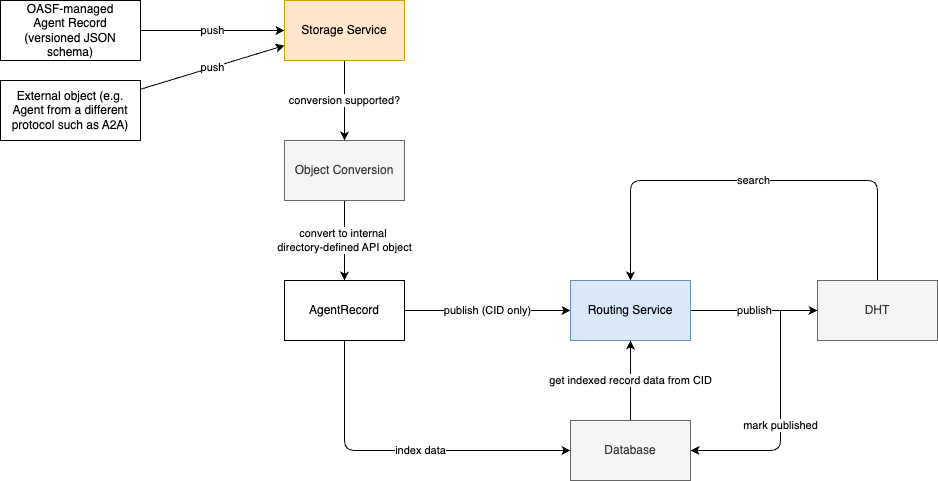

The diagram above was exported from draw.io. Its source (the exported page's mxGraphModel, read from the mxfile embedded in the PNG):
<mxGraphModel dx="747" dy="357" grid="1" gridSize="10" guides="1" tooltips="1" connect="1" arrows="1" fold="1" page="1" pageScale="1" pageWidth="827" pageHeight="1169" math="0" shadow="0">
  <root>
    <mxCell id="0" />
    <mxCell id="1" parent="0" />
    <mxCell id="3" value="push" style="edgeStyle=none;html=1;entryX=0;entryY=0.5;entryDx=0;entryDy=0;" edge="1" parent="1" source="2" target="4">
      <mxGeometry relative="1" as="geometry">
        <mxPoint x="290" y="130" as="targetPoint" />
      </mxGeometry>
    </mxCell>
    <mxCell id="2" value="OASF-managed&lt;div&gt;Agent Record&lt;/div&gt;&lt;div&gt;(versioned JSON schema)&lt;/div&gt;" style="rounded=0;whiteSpace=wrap;html=1;" vertex="1" parent="1">
      <mxGeometry x="10" y="100" width="140" height="60" as="geometry" />
    </mxCell>
    <mxCell id="7" value="conversion supported?" style="edgeStyle=none;html=1;" edge="1" parent="1" source="4" target="6">
      <mxGeometry relative="1" as="geometry">
        <mxPoint as="offset" />
      </mxGeometry>
    </mxCell>
    <mxCell id="4" value="Storage Service" style="rounded=0;whiteSpace=wrap;html=1;fillColor=#ffe6cc;strokeColor=#d79b00;" vertex="1" parent="1">
      <mxGeometry x="294" y="100" width="120" height="60" as="geometry" />
    </mxCell>
    <mxCell id="9" value="convert to internal&amp;nbsp;&lt;div&gt;directory-defined API object&lt;/div&gt;" style="edgeStyle=none;html=1;" edge="1" parent="1" source="6" target="8">
      <mxGeometry relative="1" as="geometry">
        <mxPoint as="offset" />
      </mxGeometry>
    </mxCell>
    <mxCell id="6" value="Object Conversion" style="whiteSpace=wrap;html=1;rounded=0;fillColor=#f5f5f5;fontColor=#333333;strokeColor=#666666;" vertex="1" parent="1">
      <mxGeometry x="294" y="240" width="120" height="60" as="geometry" />
    </mxCell>
    <mxCell id="12" value="publish (CID only)" style="edgeStyle=none;html=1;" edge="1" parent="1" source="8">
      <mxGeometry relative="1" as="geometry">
        <mxPoint x="580" y="410" as="targetPoint" />
      </mxGeometry>
    </mxCell>
    <mxCell id="16" value="index data" style="edgeStyle=none;html=1;entryX=0;entryY=0.5;entryDx=0;entryDy=0;" edge="1" parent="1" source="8" target="14">
      <mxGeometry x="0.1071" relative="1" as="geometry">
        <Array as="points">
          <mxPoint x="354" y="550" />
        </Array>
        <mxPoint as="offset" />
      </mxGeometry>
    </mxCell>
    <mxCell id="8" value="AgentRecord" style="whiteSpace=wrap;html=1;rounded=0;" vertex="1" parent="1">
      <mxGeometry x="294" y="380" width="120" height="60" as="geometry" />
    </mxCell>
    <mxCell id="11" value="push" style="edgeStyle=none;html=1;entryX=0;entryY=0.75;entryDx=0;entryDy=0;" edge="1" parent="1" source="10" target="4">
      <mxGeometry relative="1" as="geometry" />
    </mxCell>
    <mxCell id="10" value="External object (e.g. Agent from a different protocol such as A2A)" style="rounded=0;whiteSpace=wrap;html=1;" vertex="1" parent="1">
      <mxGeometry x="10" y="180" width="140" height="60" as="geometry" />
    </mxCell>
    <mxCell id="15" value="get indexed record data from CID" style="edgeStyle=none;html=1;" edge="1" parent="1" source="14" target="13">
      <mxGeometry relative="1" as="geometry" />
    </mxCell>
    <mxCell id="17" value="&lt;div&gt;&lt;font color=&quot;#000000&quot;&gt;publish&lt;/font&gt;&lt;/div&gt;" style="edgeStyle=none;html=1;entryX=0;entryY=0.5;entryDx=0;entryDy=0;" edge="1" parent="1" source="13" target="18">
      <mxGeometry x="0.0079" relative="1" as="geometry">
        <mxPoint x="790" y="410" as="targetPoint" />
        <mxPoint as="offset" />
      </mxGeometry>
    </mxCell>
    <mxCell id="19" value="search" style="edgeStyle=none;html=1;exitX=0.5;exitY=0;exitDx=0;exitDy=0;" edge="1" parent="1" source="18" target="13">
      <mxGeometry x="0.0022" relative="1" as="geometry">
        <mxPoint x="640" y="290" as="sourcePoint" />
        <Array as="points">
          <mxPoint x="887" y="280" />
          <mxPoint x="770" y="280" />
          <mxPoint x="640" y="280" />
        </Array>
        <mxPoint as="offset" />
      </mxGeometry>
    </mxCell>
    <mxCell id="13" value="Routing Service" style="rounded=0;whiteSpace=wrap;html=1;fillColor=#dae8fc;strokeColor=#6c8ebf;" vertex="1" parent="1">
      <mxGeometry x="580" y="380" width="120" height="60" as="geometry" />
    </mxCell>
    <mxCell id="22" value="mark published" style="edgeStyle=none;html=1;" edge="1" parent="1" target="14">
      <mxGeometry relative="1" as="geometry">
        <mxPoint x="790" y="410" as="sourcePoint" />
        <Array as="points">
          <mxPoint x="790" y="550" />
        </Array>
      </mxGeometry>
    </mxCell>
    <mxCell id="14" value="Database" style="whiteSpace=wrap;html=1;rounded=0;fillColor=#f5f5f5;fontColor=#333333;strokeColor=#666666;" vertex="1" parent="1">
      <mxGeometry x="580" y="520" width="120" height="60" as="geometry" />
    </mxCell>
    <mxCell id="18" value="DHT" style="rounded=0;whiteSpace=wrap;html=1;fillColor=#f5f5f5;strokeColor=#666666;fontColor=#333333;" vertex="1" parent="1">
      <mxGeometry x="827" y="380" width="120" height="60" as="geometry" />
    </mxCell>
  </root>
</mxGraphModel>